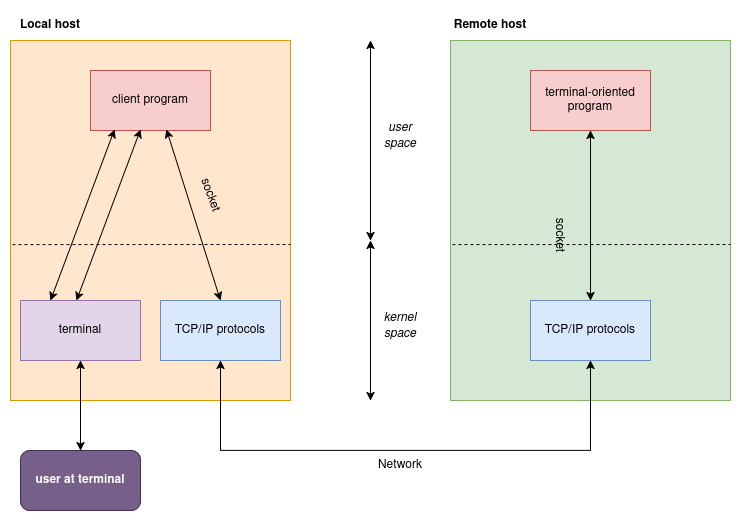

The diagram above was exported from draw.io. Its source (the exported page's mxGraphModel, read from the mxfile embedded in the PNG):
<mxGraphModel dx="1356" dy="763" grid="1" gridSize="10" guides="1" tooltips="1" connect="1" arrows="1" fold="1" page="1" pageScale="1" pageWidth="850" pageHeight="1100" math="0" shadow="0">
  <root>
    <mxCell id="0" />
    <mxCell id="1" parent="0" />
    <mxCell id="J8bpUnbG9MnzOFMpEsox-1" value="" style="rounded=0;whiteSpace=wrap;html=1;fillColor=#ffe6cc;strokeColor=#d79b00;" vertex="1" parent="1">
      <mxGeometry x="80" y="160" width="280" height="360" as="geometry" />
    </mxCell>
    <mxCell id="J8bpUnbG9MnzOFMpEsox-2" value="Local host" style="text;html=1;align=center;verticalAlign=middle;whiteSpace=wrap;rounded=0;fontStyle=1" vertex="1" parent="1">
      <mxGeometry x="80" y="130" width="80" height="30" as="geometry" />
    </mxCell>
    <mxCell id="J8bpUnbG9MnzOFMpEsox-3" value="client program" style="rounded=0;whiteSpace=wrap;html=1;fillColor=#f8cecc;strokeColor=#b85450;" vertex="1" parent="1">
      <mxGeometry x="160" y="190" width="120" height="60" as="geometry" />
    </mxCell>
    <mxCell id="J8bpUnbG9MnzOFMpEsox-4" value="" style="endArrow=none;html=1;rounded=0;exitX=0.007;exitY=0.567;exitDx=0;exitDy=0;exitPerimeter=0;dashed=1;" edge="1" parent="1" source="J8bpUnbG9MnzOFMpEsox-1">
      <mxGeometry width="50" height="50" relative="1" as="geometry">
        <mxPoint x="400" y="440" as="sourcePoint" />
        <mxPoint x="360" y="364" as="targetPoint" />
      </mxGeometry>
    </mxCell>
    <mxCell id="J8bpUnbG9MnzOFMpEsox-5" value="terminal" style="rounded=0;whiteSpace=wrap;html=1;fillColor=#e1d5e7;strokeColor=#9673a6;" vertex="1" parent="1">
      <mxGeometry x="90" y="420" width="120" height="60" as="geometry" />
    </mxCell>
    <mxCell id="J8bpUnbG9MnzOFMpEsox-6" value="TCP/IP protocols" style="rounded=0;whiteSpace=wrap;html=1;fillColor=#dae8fc;strokeColor=#6c8ebf;" vertex="1" parent="1">
      <mxGeometry x="230" y="420" width="120" height="60" as="geometry" />
    </mxCell>
    <mxCell id="J8bpUnbG9MnzOFMpEsox-7" value="&lt;b&gt;user at terminal&lt;/b&gt;" style="rounded=1;whiteSpace=wrap;html=1;fillColor=#76608a;fontColor=#ffffff;strokeColor=#432D57;" vertex="1" parent="1">
      <mxGeometry x="90" y="570" width="120" height="60" as="geometry" />
    </mxCell>
    <mxCell id="J8bpUnbG9MnzOFMpEsox-8" value="" style="endArrow=classic;startArrow=classic;html=1;rounded=0;exitX=0.5;exitY=0;exitDx=0;exitDy=0;entryX=0.5;entryY=1;entryDx=0;entryDy=0;" edge="1" parent="1" source="J8bpUnbG9MnzOFMpEsox-7" target="J8bpUnbG9MnzOFMpEsox-5">
      <mxGeometry width="50" height="50" relative="1" as="geometry">
        <mxPoint x="400" y="440" as="sourcePoint" />
        <mxPoint x="450" y="390" as="targetPoint" />
      </mxGeometry>
    </mxCell>
    <mxCell id="J8bpUnbG9MnzOFMpEsox-9" value="" style="endArrow=classic;startArrow=classic;html=1;rounded=0;exitX=0.25;exitY=0;exitDx=0;exitDy=0;entryX=0.2;entryY=0.983;entryDx=0;entryDy=0;entryPerimeter=0;" edge="1" parent="1" source="J8bpUnbG9MnzOFMpEsox-5" target="J8bpUnbG9MnzOFMpEsox-3">
      <mxGeometry width="50" height="50" relative="1" as="geometry">
        <mxPoint x="400" y="440" as="sourcePoint" />
        <mxPoint x="450" y="390" as="targetPoint" />
      </mxGeometry>
    </mxCell>
    <mxCell id="J8bpUnbG9MnzOFMpEsox-10" value="" style="endArrow=classic;startArrow=classic;html=1;rounded=0;exitX=0.25;exitY=0;exitDx=0;exitDy=0;entryX=0.2;entryY=0.983;entryDx=0;entryDy=0;entryPerimeter=0;" edge="1" parent="1">
      <mxGeometry width="50" height="50" relative="1" as="geometry">
        <mxPoint x="146" y="420" as="sourcePoint" />
        <mxPoint x="210" y="249" as="targetPoint" />
      </mxGeometry>
    </mxCell>
    <mxCell id="J8bpUnbG9MnzOFMpEsox-11" value="" style="endArrow=classic;startArrow=classic;html=1;rounded=0;entryX=0.633;entryY=0.983;entryDx=0;entryDy=0;entryPerimeter=0;exitX=0.5;exitY=0;exitDx=0;exitDy=0;" edge="1" parent="1" source="J8bpUnbG9MnzOFMpEsox-6" target="J8bpUnbG9MnzOFMpEsox-3">
      <mxGeometry width="50" height="50" relative="1" as="geometry">
        <mxPoint x="400" y="440" as="sourcePoint" />
        <mxPoint x="450" y="390" as="targetPoint" />
      </mxGeometry>
    </mxCell>
    <mxCell id="J8bpUnbG9MnzOFMpEsox-12" value="socket" style="text;html=1;align=center;verticalAlign=middle;whiteSpace=wrap;rounded=0;rotation=70;" vertex="1" parent="1">
      <mxGeometry x="250" y="300" width="60" height="30" as="geometry" />
    </mxCell>
    <mxCell id="J8bpUnbG9MnzOFMpEsox-13" value="" style="rounded=0;whiteSpace=wrap;html=1;fillColor=#d5e8d4;strokeColor=#82b366;" vertex="1" parent="1">
      <mxGeometry x="520" y="160" width="280" height="360" as="geometry" />
    </mxCell>
    <mxCell id="J8bpUnbG9MnzOFMpEsox-14" value="Remote host" style="text;html=1;align=center;verticalAlign=middle;whiteSpace=wrap;rounded=0;fontStyle=1" vertex="1" parent="1">
      <mxGeometry x="520" y="130" width="80" height="30" as="geometry" />
    </mxCell>
    <mxCell id="J8bpUnbG9MnzOFMpEsox-15" value="terminal-oriented program" style="rounded=0;whiteSpace=wrap;html=1;fillColor=#f8cecc;strokeColor=#b85450;" vertex="1" parent="1">
      <mxGeometry x="600" y="190" width="120" height="60" as="geometry" />
    </mxCell>
    <mxCell id="J8bpUnbG9MnzOFMpEsox-16" value="" style="endArrow=none;html=1;rounded=0;exitX=0.007;exitY=0.567;exitDx=0;exitDy=0;exitPerimeter=0;dashed=1;" edge="1" parent="1" source="J8bpUnbG9MnzOFMpEsox-13">
      <mxGeometry width="50" height="50" relative="1" as="geometry">
        <mxPoint x="840" y="440" as="sourcePoint" />
        <mxPoint x="800" y="364" as="targetPoint" />
      </mxGeometry>
    </mxCell>
    <mxCell id="J8bpUnbG9MnzOFMpEsox-18" value="TCP/IP protocols" style="rounded=0;whiteSpace=wrap;html=1;fillColor=#dae8fc;strokeColor=#6c8ebf;" vertex="1" parent="1">
      <mxGeometry x="600" y="420" width="120" height="60" as="geometry" />
    </mxCell>
    <mxCell id="J8bpUnbG9MnzOFMpEsox-21" value="" style="endArrow=classic;startArrow=classic;html=1;rounded=0;entryX=0.5;entryY=1;entryDx=0;entryDy=0;exitX=0.5;exitY=0;exitDx=0;exitDy=0;" edge="1" parent="1" source="J8bpUnbG9MnzOFMpEsox-18" target="J8bpUnbG9MnzOFMpEsox-15">
      <mxGeometry width="50" height="50" relative="1" as="geometry">
        <mxPoint x="840" y="440" as="sourcePoint" />
        <mxPoint x="890" y="390" as="targetPoint" />
      </mxGeometry>
    </mxCell>
    <mxCell id="J8bpUnbG9MnzOFMpEsox-22" value="socket" style="text;html=1;align=center;verticalAlign=middle;whiteSpace=wrap;rounded=0;rotation=90;" vertex="1" parent="1">
      <mxGeometry x="600" y="340" width="60" height="30" as="geometry" />
    </mxCell>
    <mxCell id="J8bpUnbG9MnzOFMpEsox-23" value="" style="endArrow=classic;startArrow=classic;html=1;rounded=0;exitX=0.5;exitY=1;exitDx=0;exitDy=0;entryX=0.5;entryY=1;entryDx=0;entryDy=0;" edge="1" parent="1" source="J8bpUnbG9MnzOFMpEsox-6" target="J8bpUnbG9MnzOFMpEsox-18">
      <mxGeometry width="50" height="50" relative="1" as="geometry">
        <mxPoint x="530" y="440" as="sourcePoint" />
        <mxPoint x="580" y="390" as="targetPoint" />
        <Array as="points">
          <mxPoint x="290" y="570" />
          <mxPoint x="660" y="570" />
        </Array>
      </mxGeometry>
    </mxCell>
    <mxCell id="J8bpUnbG9MnzOFMpEsox-24" value="Network" style="text;html=1;align=center;verticalAlign=middle;whiteSpace=wrap;rounded=0;" vertex="1" parent="1">
      <mxGeometry x="440" y="570" width="60" height="30" as="geometry" />
    </mxCell>
    <mxCell id="J8bpUnbG9MnzOFMpEsox-25" value="" style="endArrow=classic;startArrow=classic;html=1;rounded=0;" edge="1" parent="1">
      <mxGeometry width="50" height="50" relative="1" as="geometry">
        <mxPoint x="440" y="520" as="sourcePoint" />
        <mxPoint x="440" y="360" as="targetPoint" />
      </mxGeometry>
    </mxCell>
    <mxCell id="J8bpUnbG9MnzOFMpEsox-26" value="" style="endArrow=classic;startArrow=classic;html=1;rounded=0;" edge="1" parent="1">
      <mxGeometry width="50" height="50" relative="1" as="geometry">
        <mxPoint x="440" y="360" as="sourcePoint" />
        <mxPoint x="440" y="160" as="targetPoint" />
      </mxGeometry>
    </mxCell>
    <mxCell id="J8bpUnbG9MnzOFMpEsox-27" value="&lt;i&gt;kernel space&lt;/i&gt;" style="text;html=1;align=center;verticalAlign=middle;whiteSpace=wrap;rounded=0;" vertex="1" parent="1">
      <mxGeometry x="440" y="430" width="60" height="30" as="geometry" />
    </mxCell>
    <mxCell id="J8bpUnbG9MnzOFMpEsox-28" value="&lt;i&gt;user space&lt;/i&gt;" style="text;html=1;align=center;verticalAlign=middle;whiteSpace=wrap;rounded=0;" vertex="1" parent="1">
      <mxGeometry x="440" y="240" width="60" height="30" as="geometry" />
    </mxCell>
  </root>
</mxGraphModel>